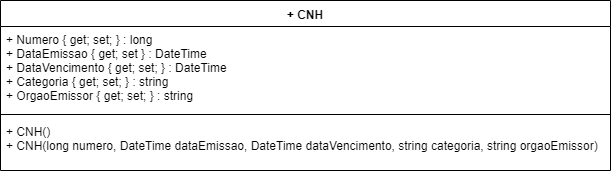

The diagram above was exported from draw.io. Its source (the exported page's mxGraphModel, read from the mxfile embedded in the PNG):
<mxGraphModel dx="984" dy="349" grid="1" gridSize="10" guides="1" tooltips="1" connect="1" arrows="1" fold="1" page="1" pageScale="1" pageWidth="1169" pageHeight="827" math="0" shadow="0">
  <root>
    <mxCell id="0" />
    <mxCell id="1" parent="0" />
    <mxCell id="QVzqmgC1aSP6FY4luHf9-1" value="+ CNH" style="swimlane;fontStyle=1;align=center;verticalAlign=top;childLayout=stackLayout;horizontal=1;startSize=26;horizontalStack=0;resizeParent=1;resizeParentMax=0;resizeLast=0;collapsible=1;marginBottom=0;" vertex="1" parent="1">
      <mxGeometry x="320" y="120" width="610" height="170" as="geometry" />
    </mxCell>
    <mxCell id="QVzqmgC1aSP6FY4luHf9-2" value="+ Numero { get; set; } : long&#10;+ DataEmissao { get; set } : DateTime&#10;+ DataVencimento { get; set; } : DateTime&#10;+ Categoria { get; set; } : string&#10;+ OrgaoEmissor { get; set; } : string" style="text;strokeColor=none;fillColor=none;align=left;verticalAlign=top;spacingLeft=4;spacingRight=4;overflow=hidden;rotatable=0;points=[[0,0.5],[1,0.5]];portConstraint=eastwest;" vertex="1" parent="QVzqmgC1aSP6FY4luHf9-1">
      <mxGeometry y="26" width="610" height="84" as="geometry" />
    </mxCell>
    <mxCell id="QVzqmgC1aSP6FY4luHf9-3" value="" style="line;strokeWidth=1;fillColor=none;align=left;verticalAlign=middle;spacingTop=-1;spacingLeft=3;spacingRight=3;rotatable=0;labelPosition=right;points=[];portConstraint=eastwest;" vertex="1" parent="QVzqmgC1aSP6FY4luHf9-1">
      <mxGeometry y="110" width="610" height="8" as="geometry" />
    </mxCell>
    <mxCell id="QVzqmgC1aSP6FY4luHf9-4" value="+ CNH()&#10;+ CNH(long numero, DateTime dataEmissao, DateTime dataVencimento, string categoria, string orgaoEmissor)" style="text;strokeColor=none;fillColor=none;align=left;verticalAlign=top;spacingLeft=4;spacingRight=4;overflow=hidden;rotatable=0;points=[[0,0.5],[1,0.5]];portConstraint=eastwest;" vertex="1" parent="QVzqmgC1aSP6FY4luHf9-1">
      <mxGeometry y="118" width="610" height="52" as="geometry" />
    </mxCell>
  </root>
</mxGraphModel>